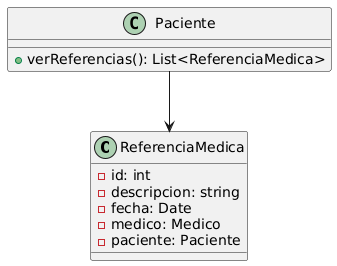

The diagram above was rendered by PlantUML. Its source (embedded in the PNG):
@startuml
class ReferenciaMedica {
  - id: int
  - descripcion: string
  - fecha: Date
  - medico: Medico
  - paciente: Paciente
}

class Paciente {
  + verReferencias(): List<ReferenciaMedica>
}

Paciente --> ReferenciaMedica
@enduml